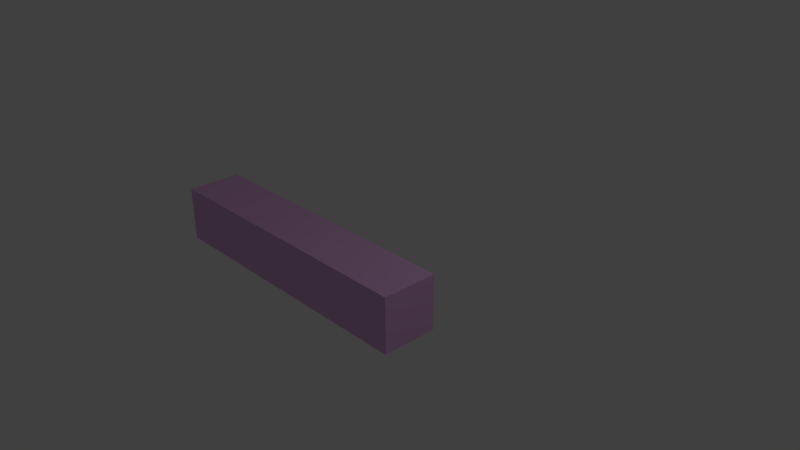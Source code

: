 # Source: pinkpaddle.blend  (saved by Blender 2.79.0; exported with 4.5.12 LTS)
import bpy
from mathutils import Matrix  # noqa: F401  (used for matrix-valued properties, if any)

bpy.ops.wm.read_factory_settings(use_empty=True)
scene = bpy.context.scene
scene.name = 'Scene'

# ---- collections
col_collection_1 = bpy.data.collections.new('Collection 1'); scene.collection.children.link(col_collection_1)

# ---- materials (node trees are filled in below, after node groups)
mat_material_014 = bpy.data.materials.new('Material.014')
mat_material_014.alpha_threshold = 0.0
mat_material_014.use_transparent_shadow = False
mat_material_014.diffuse_color = (0.8, 0.4526, 0.7974, 1.0)
mat_material_014.roughness = 0.5

# ---- material node trees

# ---- world
world_world = bpy.data.worlds.new('World'); scene.world = world_world
world_world.color = (0.05088, 0.05088, 0.05088)
world_world.use_sun_shadow = False
world_world.sun_shadow_jitter_overblur = 0.0
world_world.cycles.sampling_method = 'NONE'
world_world.cycles.sample_map_resolution = 256

# ---- cameras
cam_camera = bpy.data.cameras.new('Camera')
cam_camera.clip_end = 100.0
cam_camera.lens = 35.0
cam_camera.sensor_width = 32.0
cam_camera.sensor_height = 18.0
cam_camera.ortho_scale = 7.314
cam_camera.dof.focus_distance = 0.0
cam_camera.dof.aperture_fstop = 128.0

# ---- lights
light_lamp = bpy.data.lights.new('Lamp', 'POINT')
light_lamp.transmission_factor = 0.0
light_lamp.cutoff_distance = 30.0
light_lamp.energy = 100.0
light_lamp.shadow_buffer_clip_start = 1.001
light_lamp.shadow_soft_size = 0.1
light_lamp.shadow_maximum_resolution = 0.006
light_lamp.use_absolute_resolution = True
light_lamp.cycles.use_multiple_importance_sampling = False

# ---- meshes
me_cube_001 = bpy.data.meshes.new('Cube.001')
me_cube_001.from_pydata([(-1.0, -1.0, -1.0), (-1.0, -1.0, 1.0), (-1.0, 1.0, -1.0), (-1.0, 1.0, 1.0), (1.0, -1.0, -1.0), (1.0, -1.0, 1.0), (1.0, 1.0, -1.0), (1.0, 1.0, 1.0)], [], [(0, 1, 3, 2), (2, 3, 7, 6), (6, 7, 5, 4), (4, 5, 1, 0), (2, 6, 4, 0), (7, 3, 1, 5)])
_uv = me_cube_001.uv_layers.new(name='UVMap')
_uv.uv.foreach_set('vector', [0.0, 0.0, 1.0, 0.0, 1.0, 1.0, 0.0, 1.0, 0.0, 0.0, 1.0, 0.0, 1.0, 1.0, 0.0, 1.0, 0.0, 0.0, 1.0, 0.0, 1.0, 1.0, 0.0, 1.0, 0.0, 0.0, 1.0, 0.0, 1.0, 1.0, 0.0, 1.0, 0.0, 0.0, 1.0, 0.0, 1.0, 1.0, 0.0, 1.0, 0.0, 0.0, 1.0, 0.0, 1.0, 1.0, 0.0, 1.0])
me_cube_001.materials.append(mat_material_014)
me_cube_001.use_remesh_preserve_volume = False
me_cube_001.use_remesh_preserve_attributes = False
me_cube_001.use_mirror_vertex_groups = False
me_cube_001.update()

# ---- objects
ob_cube = bpy.data.objects.new('Cube', me_cube_001)
ob_lamp = bpy.data.objects.new('Lamp', light_lamp)
ob_camera = bpy.data.objects.new('Camera', cam_camera)

# ---- transforms, parenting, visibility, modifiers, constraints
ob_cube.location = (-0.6067, -0.6126, -0.011)
ob_cube.scale = (2.0, 0.378, 0.378)
ob_cube.lineart.crease_threshold = 0.0
ob_lamp.location = (4.076, 1.005, 5.904)
ob_lamp.rotation_euler = (0.6503, 0.05522, 1.866)
ob_lamp.lock_rotations_4d = False
ob_lamp.empty_display_type = 'ARROWS'
ob_lamp.color = (0.0, 0.0, 0.0, 0.0)
ob_lamp.lineart.crease_threshold = 0.0
ob_camera.location = (7.481, -6.508, 5.344)
ob_camera.rotation_euler = (1.109, 0.0, 0.8149)
ob_camera.lock_rotations_4d = False
ob_camera.empty_display_type = 'ARROWS'
ob_camera.color = (0.0, 0.0, 0.0, 0.0)
ob_camera.display_type = 'WIRE'
ob_camera.lineart.crease_threshold = 0.0

# ---- collection membership
col_collection_1.objects.link(ob_cube)
col_collection_1.objects.link(ob_lamp)
col_collection_1.objects.link(ob_camera)

# ---- scene / render settings (as saved in the file)
scene.camera = ob_camera
scene.frame_start = 1; scene.frame_end = 250; scene.frame_set(32)
scene.render.engine = 'BLENDER_EEVEE_NEXT'
scene.render.resolution_percentage = 50
scene.render.dither_intensity = 0.0
scene.cycles.use_denoising = False
scene.cycles.samples = 10
scene.cycles.sampling_pattern = 'TABULATED_SOBOL'
scene.cycles.light_sampling_threshold = 0.0
scene.cycles.use_adaptive_sampling = False
scene.cycles.use_light_tree = False
scene.cycles.blur_glossy = 0.0
scene.cycles.volume_bounces = 1
scene.cycles.pixel_filter_type = 'GAUSSIAN'
scene.cycles.sample_clamp_indirect = 0.0
scene.view_settings.view_transform = 'Standard'
bpy.context.view_layer.update()
